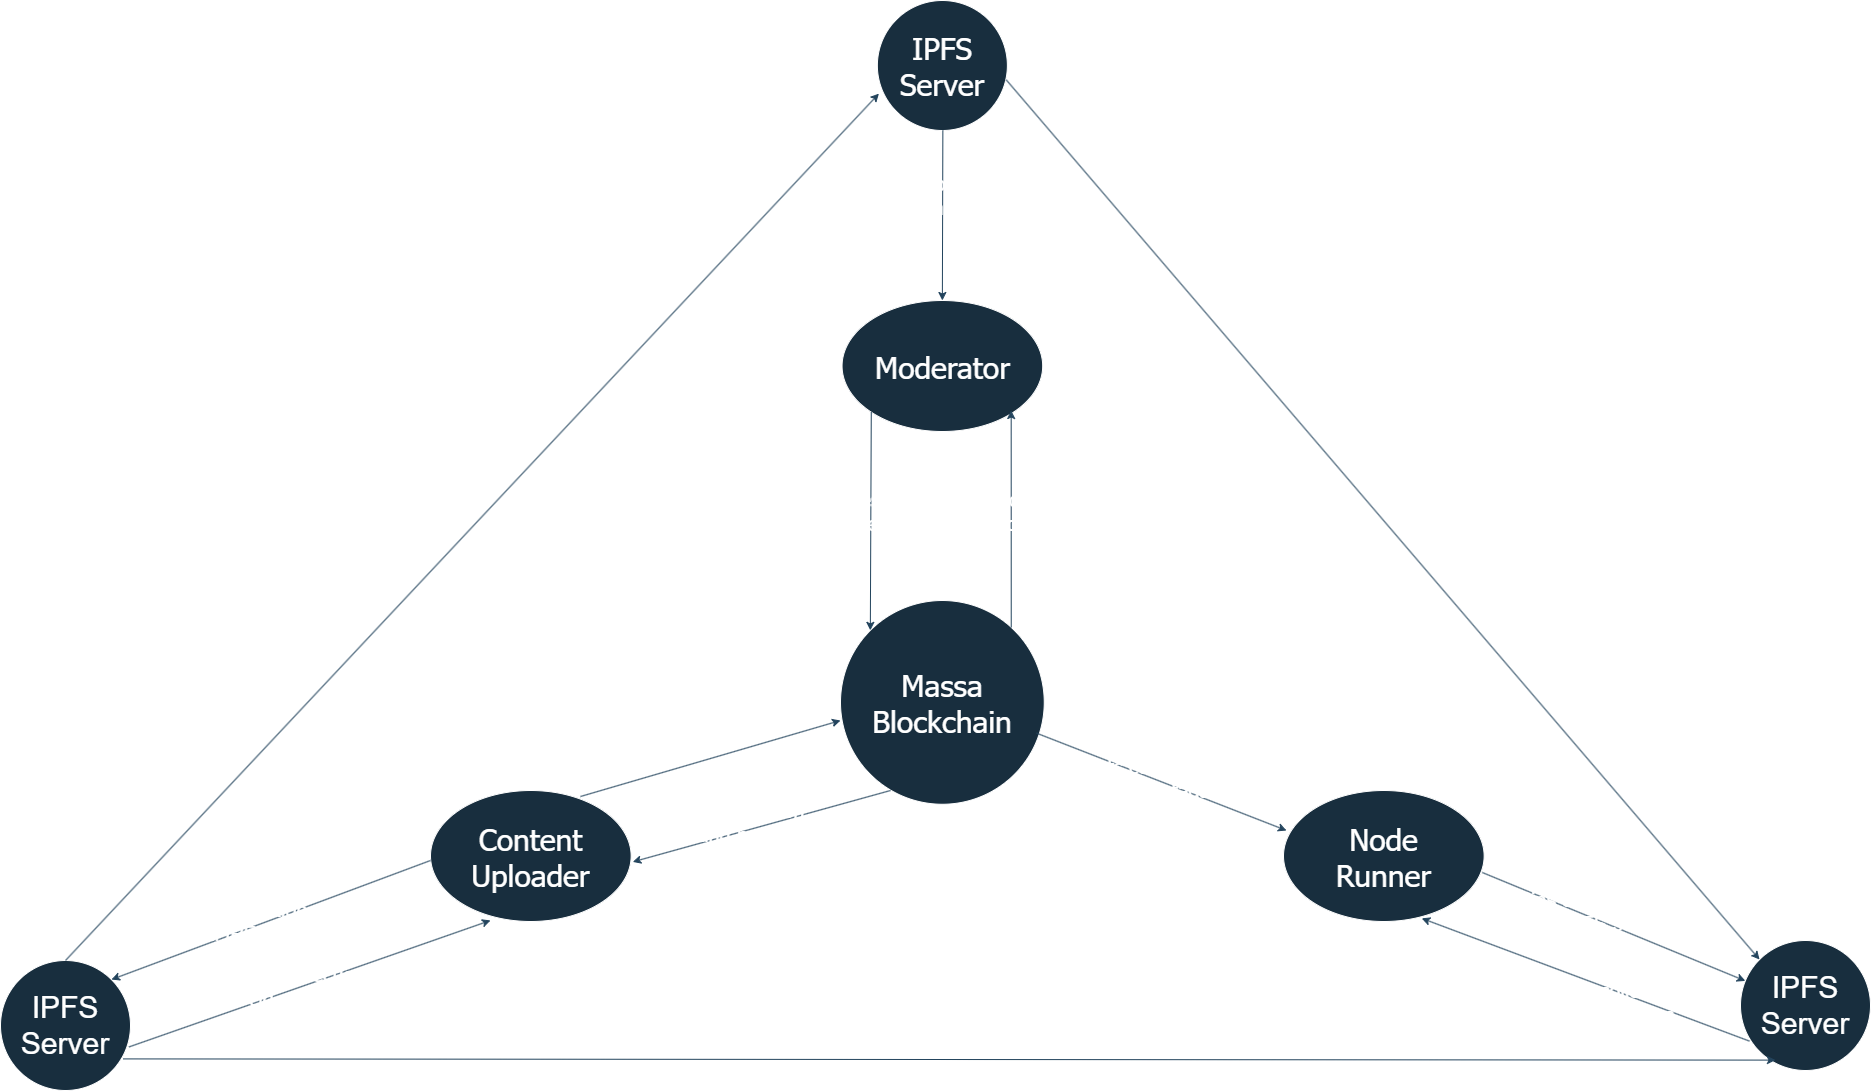

The diagram above was exported from draw.io. Its source (the exported page's mxGraphModel, read from the mxfile embedded in the PNG):
<mxGraphModel dx="3492" dy="3287" grid="1" gridSize="10" guides="1" tooltips="1" connect="1" arrows="1" fold="1" page="1" pageScale="1" pageWidth="827" pageHeight="1169" math="0" shadow="0">
  <root>
    <mxCell id="0" />
    <mxCell id="1" parent="0" />
    <mxCell id="Cxc95EE5-ypz5SIPLsFJ-1" value="&lt;font style=&quot;font-size: 30px;&quot;&gt;Massa Blockchain&lt;/font&gt;" style="ellipse;whiteSpace=wrap;html=1;aspect=fixed;labelBackgroundColor=none;fontFamily=Tahoma;fillColor=#182E3E;strokeColor=#FFFFFF;fontColor=#FFFFFF;" vertex="1" parent="1">
      <mxGeometry x="-230.01" y="-760" width="203.75" height="203.75" as="geometry" />
    </mxCell>
    <mxCell id="Cxc95EE5-ypz5SIPLsFJ-2" value="&lt;font style=&quot;font-size: 30px;&quot;&gt;IPFS Server&lt;/font&gt;" style="ellipse;whiteSpace=wrap;html=1;aspect=fixed;direction=south;labelBackgroundColor=none;fillColor=#182E3E;strokeColor=#FFFFFF;fontColor=#FFFFFF;" vertex="1" parent="1">
      <mxGeometry x="-1070" y="-400" width="130" height="130" as="geometry" />
    </mxCell>
    <mxCell id="Cxc95EE5-ypz5SIPLsFJ-3" value="&lt;font style=&quot;font-size: 30px;&quot;&gt;IPFS Server&lt;/font&gt;" style="ellipse;whiteSpace=wrap;html=1;aspect=fixed;labelBackgroundColor=none;fillColor=#182E3E;strokeColor=#FFFFFF;fontColor=#FFFFFF;" vertex="1" parent="1">
      <mxGeometry x="670" y="-420" width="130" height="130" as="geometry" />
    </mxCell>
    <mxCell id="Cxc95EE5-ypz5SIPLsFJ-4" value="&lt;font style=&quot;font-size: 30px;&quot;&gt;Moderator&lt;/font&gt;" style="ellipse;whiteSpace=wrap;html=1;labelBackgroundColor=none;fontFamily=Tahoma;fillColor=#182E3E;strokeColor=#FFFFFF;fontColor=#FFFFFF;" vertex="1" parent="1">
      <mxGeometry x="-228.44999999999996" y="-1060" width="200.63" height="131" as="geometry" />
    </mxCell>
    <mxCell id="Cxc95EE5-ypz5SIPLsFJ-8" value="&lt;font style=&quot;font-size: 30px;&quot;&gt;IPFS Server&lt;/font&gt;" style="ellipse;whiteSpace=wrap;html=1;aspect=fixed;labelBackgroundColor=none;fontFamily=Tahoma;fillColor=#182E3E;strokeColor=#FFFFFF;fontColor=#FFFFFF;" vertex="1" parent="1">
      <mxGeometry x="-193.13" y="-1360" width="130" height="130" as="geometry" />
    </mxCell>
    <mxCell id="Cxc95EE5-ypz5SIPLsFJ-9" value="" style="endArrow=classic;html=1;rounded=0;entryX=0.012;entryY=0.716;entryDx=0;entryDy=0;entryPerimeter=0;exitX=0;exitY=0.5;exitDx=0;exitDy=0;labelBackgroundColor=none;fontColor=default;strokeColor=#23445D;" edge="1" parent="1" source="Cxc95EE5-ypz5SIPLsFJ-2" target="Cxc95EE5-ypz5SIPLsFJ-8">
      <mxGeometry width="50" height="50" relative="1" as="geometry">
        <mxPoint x="-720" y="-530" as="sourcePoint" />
        <mxPoint x="-670" y="-580" as="targetPoint" />
      </mxGeometry>
    </mxCell>
    <mxCell id="Cxc95EE5-ypz5SIPLsFJ-10" value="" style="endArrow=classic;html=1;rounded=0;entryX=0;entryY=0;entryDx=0;entryDy=0;labelBackgroundColor=none;fontColor=default;exitX=0.991;exitY=0.61;exitDx=0;exitDy=0;exitPerimeter=0;strokeColor=#23445D;" edge="1" parent="1" source="Cxc95EE5-ypz5SIPLsFJ-8" target="Cxc95EE5-ypz5SIPLsFJ-3">
      <mxGeometry width="50" height="50" relative="1" as="geometry">
        <mxPoint x="40" y="-940" as="sourcePoint" />
        <mxPoint x="360" y="-660" as="targetPoint" />
      </mxGeometry>
    </mxCell>
    <mxCell id="Cxc95EE5-ypz5SIPLsFJ-12" value="" style="endArrow=classic;html=1;rounded=0;exitX=0.757;exitY=0.056;exitDx=0;exitDy=0;exitPerimeter=0;entryX=0.269;entryY=0.92;entryDx=0;entryDy=0;entryPerimeter=0;labelBackgroundColor=none;fontColor=default;strokeColor=#23445D;" edge="1" parent="1" source="Cxc95EE5-ypz5SIPLsFJ-2" target="Cxc95EE5-ypz5SIPLsFJ-3">
      <mxGeometry width="50" height="50" relative="1" as="geometry">
        <mxPoint x="-560" y="-310" as="sourcePoint" />
        <mxPoint x="-490" y="-310" as="targetPoint" />
      </mxGeometry>
    </mxCell>
    <mxCell id="Cxc95EE5-ypz5SIPLsFJ-45" value="&lt;span style=&quot;font-size: 30px;&quot;&gt;Content&lt;/span&gt;&lt;br style=&quot;font-size: 30px;&quot;&gt;&lt;span style=&quot;font-size: 30px;&quot;&gt;Uploader&lt;/span&gt;" style="ellipse;whiteSpace=wrap;html=1;labelBackgroundColor=none;fontFamily=Tahoma;fillColor=#182E3E;strokeColor=#FFFFFF;fontColor=#FFFFFF;" vertex="1" parent="1">
      <mxGeometry x="-640" y="-570" width="200.63" height="131" as="geometry" />
    </mxCell>
    <mxCell id="Cxc95EE5-ypz5SIPLsFJ-46" value="&lt;span style=&quot;font-size: 30px;&quot;&gt;Node&lt;/span&gt;&lt;br style=&quot;font-size: 30px;&quot;&gt;&lt;span style=&quot;font-size: 30px;&quot;&gt;Runner&lt;/span&gt;" style="ellipse;whiteSpace=wrap;html=1;labelBackgroundColor=none;fontFamily=Tahoma;fillColor=#182E3E;strokeColor=#FFFFFF;fontColor=#FFFFFF;" vertex="1" parent="1">
      <mxGeometry x="213" y="-570" width="200.63" height="131" as="geometry" />
    </mxCell>
    <mxCell id="Cxc95EE5-ypz5SIPLsFJ-57" value="" style="endArrow=classic;html=1;rounded=0;exitX=0.069;exitY=0.774;exitDx=0;exitDy=0;entryX=0.689;entryY=0.976;entryDx=0;entryDy=0;entryPerimeter=0;exitPerimeter=0;labelBackgroundColor=none;fontColor=default;strokeColor=#23445D;" edge="1" parent="1" source="Cxc95EE5-ypz5SIPLsFJ-3" target="Cxc95EE5-ypz5SIPLsFJ-46">
      <mxGeometry relative="1" as="geometry">
        <mxPoint x="340" y="-380" as="sourcePoint" />
        <mxPoint x="130" y="-410" as="targetPoint" />
      </mxGeometry>
    </mxCell>
    <mxCell id="Cxc95EE5-ypz5SIPLsFJ-58" value="&lt;font face=&quot;Tahoma&quot; style=&quot;font-size: 20px;&quot;&gt;Gets collection&amp;nbsp; &lt;br&gt;cid and&amp;nbsp;&lt;/font&gt;&lt;span style=&quot;font-size: 20px; font-family: Tahoma; background-color: transparent; color: light-dark(rgb(255, 255, 255), rgb(18, 18, 18));&quot;&gt;files&lt;/span&gt;" style="edgeLabel;resizable=0;html=1;;align=center;verticalAlign=middle;labelBackgroundColor=none;fontColor=#FFFFFF;" connectable="0" vertex="1" parent="Cxc95EE5-ypz5SIPLsFJ-57">
      <mxGeometry relative="1" as="geometry">
        <mxPoint x="35" y="21" as="offset" />
      </mxGeometry>
    </mxCell>
    <mxCell id="Cxc95EE5-ypz5SIPLsFJ-65" value="" style="endArrow=classic;html=1;rounded=0;exitX=0.991;exitY=0.626;exitDx=0;exitDy=0;exitPerimeter=0;labelBackgroundColor=none;fontColor=default;strokeColor=#23445D;" edge="1" parent="1" source="Cxc95EE5-ypz5SIPLsFJ-46" target="Cxc95EE5-ypz5SIPLsFJ-3">
      <mxGeometry relative="1" as="geometry">
        <mxPoint x="414" y="-495" as="sourcePoint" />
        <mxPoint x="616" y="-439" as="targetPoint" />
      </mxGeometry>
    </mxCell>
    <mxCell id="Cxc95EE5-ypz5SIPLsFJ-66" value="Pins collection &lt;br&gt;in local IPFS server" style="edgeLabel;resizable=0;html=1;;align=center;verticalAlign=middle;labelBackgroundColor=none;fontColor=#FFFFFF;fontSize=20;" connectable="0" vertex="1" parent="Cxc95EE5-ypz5SIPLsFJ-65">
      <mxGeometry relative="1" as="geometry">
        <mxPoint x="-33" y="-16" as="offset" />
      </mxGeometry>
    </mxCell>
    <mxCell id="Cxc95EE5-ypz5SIPLsFJ-67" value="" style="endArrow=classic;html=1;rounded=0;labelBackgroundColor=none;fontColor=default;strokeColor=#23445D;exitX=0.962;exitY=0.651;exitDx=0;exitDy=0;exitPerimeter=0;" edge="1" parent="1" source="Cxc95EE5-ypz5SIPLsFJ-1">
      <mxGeometry relative="1" as="geometry">
        <mxPoint x="-27.82" y="-620" as="sourcePoint" />
        <mxPoint x="216" y="-530" as="targetPoint" />
      </mxGeometry>
    </mxCell>
    <mxCell id="Cxc95EE5-ypz5SIPLsFJ-68" value="&lt;font face=&quot;Tahoma&quot; style=&quot;font-size: 20px;&quot;&gt;Gets collection&amp;nbsp;&lt;/font&gt;&lt;div&gt;&lt;font face=&quot;Tahoma&quot;&gt;&lt;span style=&quot;font-size: 20px;&quot;&gt;cid and metadata&lt;/span&gt;&lt;/font&gt;&lt;/div&gt;" style="edgeLabel;resizable=0;html=1;;align=center;verticalAlign=middle;labelBackgroundColor=none;fontColor=#FFFFFF;" connectable="0" vertex="1" parent="Cxc95EE5-ypz5SIPLsFJ-67">
      <mxGeometry relative="1" as="geometry">
        <mxPoint x="-11" y="-5" as="offset" />
      </mxGeometry>
    </mxCell>
    <mxCell id="Cxc95EE5-ypz5SIPLsFJ-69" value="" style="endArrow=classic;html=1;rounded=0;labelBackgroundColor=none;fontColor=default;strokeColor=#23445D;exitX=0.962;exitY=0.651;exitDx=0;exitDy=0;exitPerimeter=0;entryX=1.008;entryY=0.545;entryDx=0;entryDy=0;entryPerimeter=0;" edge="1" parent="1" target="Cxc95EE5-ypz5SIPLsFJ-45">
      <mxGeometry relative="1" as="geometry">
        <mxPoint x="-180" y="-570" as="sourcePoint" />
        <mxPoint x="-250" y="-430" as="targetPoint" />
      </mxGeometry>
    </mxCell>
    <mxCell id="Cxc95EE5-ypz5SIPLsFJ-70" value="&lt;font face=&quot;Tahoma&quot; style=&quot;font-size: 20px;&quot;&gt;Gets collection&amp;nbsp;&lt;/font&gt;&lt;div&gt;&lt;font face=&quot;Tahoma&quot;&gt;&lt;span style=&quot;font-size: 20px;&quot;&gt;cid and metadata&lt;/span&gt;&lt;/font&gt;&lt;/div&gt;" style="edgeLabel;resizable=0;html=1;;align=center;verticalAlign=middle;labelBackgroundColor=none;fontColor=#FFFFFF;" connectable="0" vertex="1" parent="Cxc95EE5-ypz5SIPLsFJ-69">
      <mxGeometry relative="1" as="geometry">
        <mxPoint x="-18" y="-5" as="offset" />
      </mxGeometry>
    </mxCell>
    <mxCell id="Cxc95EE5-ypz5SIPLsFJ-77" value="&lt;font face=&quot;Tahoma&quot;&gt;&lt;span style=&quot;font-size: 20px;&quot;&gt;Writes collection &lt;br&gt;cid and metadata&lt;/span&gt;&lt;/font&gt;" style="edgeLabel;resizable=0;html=1;;align=center;verticalAlign=middle;labelBackgroundColor=none;fontColor=#FFFFFF;" connectable="0" vertex="1" parent="Cxc95EE5-ypz5SIPLsFJ-69">
      <mxGeometry relative="1" as="geometry">
        <mxPoint x="-61" y="-66" as="offset" />
      </mxGeometry>
    </mxCell>
    <mxCell id="Cxc95EE5-ypz5SIPLsFJ-71" value="" style="endArrow=classic;html=1;rounded=0;labelBackgroundColor=none;fontColor=default;strokeColor=#23445D;entryX=0.843;entryY=0.84;entryDx=0;entryDy=0;exitX=0.838;exitY=0.132;exitDx=0;exitDy=0;exitPerimeter=0;entryPerimeter=0;" edge="1" parent="1" source="Cxc95EE5-ypz5SIPLsFJ-1" target="Cxc95EE5-ypz5SIPLsFJ-4">
      <mxGeometry relative="1" as="geometry">
        <mxPoint x="-60" y="-740" as="sourcePoint" />
        <mxPoint x="-60" y="-900" as="targetPoint" />
      </mxGeometry>
    </mxCell>
    <mxCell id="Cxc95EE5-ypz5SIPLsFJ-72" value="&lt;font face=&quot;Tahoma&quot; style=&quot;font-size: 20px;&quot;&gt;Gets collection&amp;nbsp;&lt;/font&gt;&lt;div&gt;&lt;font face=&quot;Tahoma&quot;&gt;&lt;span style=&quot;font-size: 20px;&quot;&gt;cid and metadata&lt;/span&gt;&lt;/font&gt;&lt;/div&gt;" style="edgeLabel;resizable=0;html=1;;align=center;verticalAlign=middle;labelBackgroundColor=none;fontColor=#FFFFFF;" connectable="0" vertex="1" parent="Cxc95EE5-ypz5SIPLsFJ-71">
      <mxGeometry relative="1" as="geometry">
        <mxPoint x="19" y="-9" as="offset" />
      </mxGeometry>
    </mxCell>
    <mxCell id="Cxc95EE5-ypz5SIPLsFJ-73" value="" style="endArrow=classic;html=1;rounded=0;labelBackgroundColor=none;fontColor=default;strokeColor=#23445D;entryX=0;entryY=0;entryDx=0;entryDy=0;exitX=0;exitY=1;exitDx=0;exitDy=0;" edge="1" parent="1" source="Cxc95EE5-ypz5SIPLsFJ-4" target="Cxc95EE5-ypz5SIPLsFJ-1">
      <mxGeometry relative="1" as="geometry">
        <mxPoint x="-210" y="-950" as="sourcePoint" />
        <mxPoint x="-210" y="-700" as="targetPoint" />
      </mxGeometry>
    </mxCell>
    <mxCell id="Cxc95EE5-ypz5SIPLsFJ-74" value="&lt;font face=&quot;Tahoma&quot;&gt;&lt;span style=&quot;font-size: 20px;&quot;&gt;Approves or &lt;br&gt;rejects collections&lt;/span&gt;&lt;/font&gt;" style="edgeLabel;resizable=0;html=1;;align=center;verticalAlign=middle;labelBackgroundColor=none;fontColor=#FFFFFF;" connectable="0" vertex="1" parent="Cxc95EE5-ypz5SIPLsFJ-73">
      <mxGeometry relative="1" as="geometry">
        <mxPoint x="-20" y="-11" as="offset" />
      </mxGeometry>
    </mxCell>
    <mxCell id="Cxc95EE5-ypz5SIPLsFJ-75" value="" style="endArrow=classic;html=1;rounded=0;labelBackgroundColor=none;fontColor=default;strokeColor=#23445D;entryX=0;entryY=0.589;entryDx=0;entryDy=0;entryPerimeter=0;" edge="1" parent="1" target="Cxc95EE5-ypz5SIPLsFJ-1">
      <mxGeometry relative="1" as="geometry">
        <mxPoint x="-490" y="-564" as="sourcePoint" />
        <mxPoint x="-240" y="-584" as="targetPoint" />
      </mxGeometry>
    </mxCell>
    <mxCell id="Cxc95EE5-ypz5SIPLsFJ-76" value="&lt;br&gt;&lt;div&gt;&lt;br&gt;&lt;/div&gt;" style="edgeLabel;resizable=0;html=1;;align=center;verticalAlign=middle;labelBackgroundColor=none;fontColor=#FFFFFF;" connectable="0" vertex="1" parent="Cxc95EE5-ypz5SIPLsFJ-75">
      <mxGeometry relative="1" as="geometry">
        <mxPoint x="-18" y="-5" as="offset" />
      </mxGeometry>
    </mxCell>
    <mxCell id="Cxc95EE5-ypz5SIPLsFJ-78" value="" style="endArrow=classic;html=1;rounded=0;labelBackgroundColor=none;fontColor=default;strokeColor=#23445D;exitX=0.962;exitY=0.651;exitDx=0;exitDy=0;exitPerimeter=0;entryX=0;entryY=0;entryDx=0;entryDy=0;" edge="1" parent="1" target="Cxc95EE5-ypz5SIPLsFJ-2">
      <mxGeometry relative="1" as="geometry">
        <mxPoint x="-640" y="-500" as="sourcePoint" />
        <mxPoint x="-898" y="-429" as="targetPoint" />
      </mxGeometry>
    </mxCell>
    <mxCell id="Cxc95EE5-ypz5SIPLsFJ-79" value="&lt;br&gt;&lt;div&gt;&lt;br&gt;&lt;/div&gt;" style="edgeLabel;resizable=0;html=1;;align=center;verticalAlign=middle;labelBackgroundColor=none;fontColor=#FFFFFF;" connectable="0" vertex="1" parent="Cxc95EE5-ypz5SIPLsFJ-78">
      <mxGeometry relative="1" as="geometry">
        <mxPoint x="15" y="62" as="offset" />
      </mxGeometry>
    </mxCell>
    <mxCell id="Cxc95EE5-ypz5SIPLsFJ-80" value="&lt;span style=&quot;font-size: 20px;&quot;&gt;Pins collection&lt;/span&gt;&lt;br style=&quot;font-size: 20px;&quot;&gt;&lt;span style=&quot;font-size: 20px;&quot;&gt;in local IPFS server&lt;/span&gt;" style="edgeLabel;resizable=0;html=1;;align=center;verticalAlign=middle;labelBackgroundColor=none;fontColor=#FFFFFF;" connectable="0" vertex="1" parent="Cxc95EE5-ypz5SIPLsFJ-78">
      <mxGeometry relative="1" as="geometry">
        <mxPoint x="-28" y="1" as="offset" />
      </mxGeometry>
    </mxCell>
    <mxCell id="Cxc95EE5-ypz5SIPLsFJ-81" value="" style="endArrow=classic;html=1;rounded=0;labelBackgroundColor=none;fontColor=default;strokeColor=#23445D;exitX=0.665;exitY=0.012;exitDx=0;exitDy=0;exitPerimeter=0;entryX=0.299;entryY=0.992;entryDx=0;entryDy=0;entryPerimeter=0;" edge="1" parent="1" source="Cxc95EE5-ypz5SIPLsFJ-2" target="Cxc95EE5-ypz5SIPLsFJ-45">
      <mxGeometry relative="1" as="geometry">
        <mxPoint x="-561" y="-394.5" as="sourcePoint" />
        <mxPoint x="-590" y="-390" as="targetPoint" />
      </mxGeometry>
    </mxCell>
    <mxCell id="Cxc95EE5-ypz5SIPLsFJ-82" value="&lt;br&gt;&lt;div&gt;&lt;br&gt;&lt;/div&gt;" style="edgeLabel;resizable=0;html=1;;align=center;verticalAlign=middle;labelBackgroundColor=none;fontColor=#FFFFFF;" connectable="0" vertex="1" parent="Cxc95EE5-ypz5SIPLsFJ-81">
      <mxGeometry relative="1" as="geometry">
        <mxPoint x="15" y="62" as="offset" />
      </mxGeometry>
    </mxCell>
    <mxCell id="Cxc95EE5-ypz5SIPLsFJ-83" value="&lt;font face=&quot;Tahoma&quot;&gt;&lt;span style=&quot;font-size: 20px;&quot;&gt;Gets collection &lt;br&gt;cid and files&lt;/span&gt;&lt;/font&gt;" style="edgeLabel;resizable=0;html=1;;align=center;verticalAlign=middle;labelBackgroundColor=none;fontColor=#FFFFFF;" connectable="0" vertex="1" parent="Cxc95EE5-ypz5SIPLsFJ-81">
      <mxGeometry relative="1" as="geometry">
        <mxPoint x="-9" y="1" as="offset" />
      </mxGeometry>
    </mxCell>
    <mxCell id="Cxc95EE5-ypz5SIPLsFJ-85" value="" style="endArrow=classic;html=1;rounded=0;labelBackgroundColor=none;fontColor=default;strokeColor=#23445D;exitX=0;exitY=1;exitDx=0;exitDy=0;entryX=0.5;entryY=0;entryDx=0;entryDy=0;" edge="1" parent="1" target="Cxc95EE5-ypz5SIPLsFJ-4">
      <mxGeometry relative="1" as="geometry">
        <mxPoint x="-127.64" y="-1230" as="sourcePoint" />
        <mxPoint x="-128.64" y="-1110" as="targetPoint" />
      </mxGeometry>
    </mxCell>
    <mxCell id="Cxc95EE5-ypz5SIPLsFJ-86" value="&lt;font face=&quot;Tahoma&quot;&gt;&lt;span style=&quot;font-size: 20px;&quot;&gt;Gets collection&lt;br&gt;cid and files&lt;/span&gt;&lt;/font&gt;" style="edgeLabel;resizable=0;html=1;;align=center;verticalAlign=middle;labelBackgroundColor=none;fontColor=#FFFFFF;" connectable="0" vertex="1" parent="Cxc95EE5-ypz5SIPLsFJ-85">
      <mxGeometry relative="1" as="geometry">
        <mxPoint y="-21" as="offset" />
      </mxGeometry>
    </mxCell>
  </root>
</mxGraphModel>